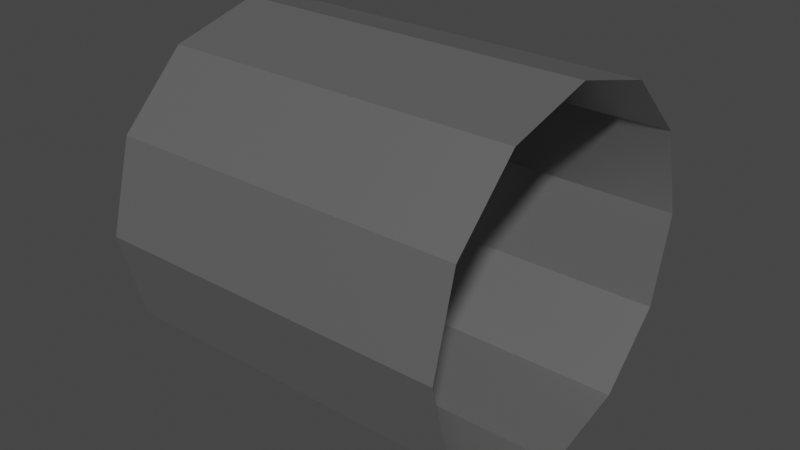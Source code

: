 # Source: WallTubeStraight.blend  (saved by Blender 2.92.15; exported with 4.5.12 LTS)
import bpy
from mathutils import Matrix  # noqa: F401  (used for matrix-valued properties, if any)

bpy.ops.wm.read_factory_settings(use_empty=True)
scene = bpy.context.scene
scene.name = 'Scene'

# ---- collections
col_collection = bpy.data.collections.new('Collection'); scene.collection.children.link(col_collection)

# ---- materials (node trees are filled in below, after node groups)
mat_walltubestraight_colour = bpy.data.materials.new('WallTubeStraight_Colour')
mat_walltubestraight_colour.use_transparent_shadow = False

# ---- material node trees
mat_walltubestraight_colour.use_nodes = True; mat_walltubestraight_colour.node_tree.nodes.clear()
_N = mat_walltubestraight_colour.node_tree.nodes; _L = mat_walltubestraight_colour.node_tree.links
n0 = _N.new('ShaderNodeBsdfPrincipled'); n0.name = 'Principled BSDF'; n0.location = (10, 300)
n0.distribution = 'GGX'
n0.subsurface_method = 'BURLEY'
n0.inputs[0].default_value = (0.3506, 0.3506, 0.3506, 1.0)
n0.inputs[1].default_value = 0.75
n0.inputs[2].default_value = 0.35
n0.inputs[3].default_value = 1.45
n0.inputs[27].default_value = (0.0, 0.0, 0.0, 1.0)
n0.inputs[28].default_value = 1.0
n1 = _N.new('ShaderNodeOutputMaterial'); n1.name = 'Material Output'; n1.location = (300, 300)
_L.new(n0.outputs[0], n1.inputs[0])
n1.is_active_output = True

# ---- world
world_world = bpy.data.worlds.new('World'); scene.world = world_world
world_world.use_nodes = True; world_world.node_tree.nodes.clear()
_N = world_world.node_tree.nodes; _L = world_world.node_tree.links
n0 = _N.new('ShaderNodeOutputWorld'); n0.name = 'World Output'; n0.location = (300, 300)
n1 = _N.new('ShaderNodeBackground'); n1.name = 'Background'; n1.location = (10, 300)
n1.inputs[0].default_value = (0.05088, 0.05088, 0.05088, 1.0)
_L.new(n1.outputs[0], n0.inputs[0])
n0.is_active_output = True
world_world.color = (0.05088, 0.05088, 0.05088)
world_world.use_sun_shadow = False
world_world.sun_shadow_jitter_overblur = 0.0

# ---- meshes
me_walltubestraight = bpy.data.meshes.new('WallTubeStraight')
me_walltubestraight.from_pydata([(1.0, 1.0, -5.96e-08), (-1.0, 1.0, 1.192e-07), (1.0, 0.866, 0.5), (-1.0, 0.866, 0.5), (1.0, 0.5, 0.866), (-1.0, 0.5, 0.866), (1.0, -4.371e-08, 1.0), (-1.0, -4.371e-08, 1.0), (1.0, -0.5, 0.866), (-1.0, -0.5, 0.866), (1.0, -0.866, 0.5), (-1.0, -0.866, 0.5), (1.0, -1.0, 1.192e-07), (-1.0, -1.0, 2.384e-07), (1.0, -0.866, -0.5), (-1.0, -0.866, -0.5), (1.0, -0.5, -0.866), (-1.0, -0.5, -0.866), (1.0, -4.649e-07, -1.0), (-1.0, -4.649e-07, -1.0), (1.0, 0.5, -0.866), (-1.0, 0.5, -0.866), (1.0, 0.866, -0.5), (-1.0, 0.866, -0.5)], [], [(0, 1, 3, 2), (2, 3, 5, 4), (4, 5, 7, 6), (6, 7, 9, 8), (8, 9, 11, 10), (10, 11, 13, 12), (12, 13, 15, 14), (14, 15, 17, 16), (16, 17, 19, 18), (18, 19, 21, 20), (20, 21, 23, 22), (22, 23, 1, 0)])
_uv = me_walltubestraight.uv_layers.new(name='UVMap')
_uv.uv.foreach_set('vector', [1.0, 0.5, 1.0, 1.0, 0.9167, 1.0, 0.9167, 0.5, 0.9167, 0.5, 0.9167, 1.0, 0.8333, 1.0, 0.8333, 0.5, 0.8333, 0.5, 0.8333, 1.0, 0.75, 1.0, 0.75, 0.5, 0.75, 0.5, 0.75, 1.0, 0.6667, 1.0, 0.6667, 0.5, 0.6667, 0.5, 0.6667, 1.0, 0.5833, 1.0, 0.5833, 0.5, 0.5833, 0.5, 0.5833, 1.0, 0.5, 1.0, 0.5, 0.5, 0.5, 0.5, 0.5, 1.0, 0.4167, 1.0, 0.4167, 0.5, 0.4167, 0.5, 0.4167, 1.0, 0.3333, 1.0, 0.3333, 0.5, 0.3333, 0.5, 0.3333, 1.0, 0.25, 1.0, 0.25, 0.5, 0.25, 0.5, 0.25, 1.0, 0.1667, 1.0, 0.1667, 0.5, 0.1667, 0.5, 0.1667, 1.0, 0.08333, 1.0, 0.08333, 0.5, 0.08333, 0.5, 0.08333, 1.0, 7.451e-08, 1.0, 7.451e-08, 0.5])
me_walltubestraight.materials.append(mat_walltubestraight_colour)
me_walltubestraight.use_remesh_fix_poles = True
me_walltubestraight.use_remesh_preserve_attributes = False
me_walltubestraight.use_mirror_vertex_groups = False
me_walltubestraight.update()

# ---- objects
ob_walltubestraight = bpy.data.objects.new('WallTubeStraight', me_walltubestraight)

# ---- transforms, parenting, visibility, modifiers, constraints
ob_walltubestraight.location = (0.0, 0.0, 0.0)
ob_walltubestraight.scale = (0.5, 0.5, 0.5)
ob_walltubestraight.lineart.crease_threshold = 0.0

# ---- collection membership
col_collection.objects.link(ob_walltubestraight)

# ---- scene / render settings (as saved in the file)
scene.frame_start = 1; scene.frame_end = 250; scene.frame_set(1)
scene.render.engine = 'BLENDER_EEVEE_NEXT'
scene.cycles.use_denoising = False
scene.cycles.samples = 128
scene.cycles.sampling_pattern = 'TABULATED_SOBOL'
scene.cycles.use_adaptive_sampling = False
scene.cycles.use_light_tree = False
scene.view_settings.view_transform = 'Filmic'
bpy.context.view_layer.update()

# ---- added for rendering (the .blend has no active camera and no usable light): camera, sun
cam_auto = bpy.data.cameras.new('AutoCamera')
cam_auto.lens = 50.0
cam_auto.sensor_width = 36.0
cam_auto.clip_end = 1000.0
ob_auto_camera = bpy.data.objects.new('AutoCamera', cam_auto)
scene.collection.objects.link(ob_auto_camera)
ob_auto_camera.location = (1.60254, -1.92304, 1.28203)
ob_auto_camera.rotation_euler = (1.09748, -7.21219e-08, 0.694738)
scene.camera = ob_auto_camera
light_auto_sun = bpy.data.lights.new('AutoSun', 'SUN')
light_auto_sun.energy = 3.0
light_auto_sun.angle = 0.0523599
ob_auto_sun = bpy.data.objects.new('AutoSun', light_auto_sun)
scene.collection.objects.link(ob_auto_sun)
ob_auto_sun.rotation_euler = (0.872665, 0.174533, 0.523599)
bpy.context.view_layer.update()
